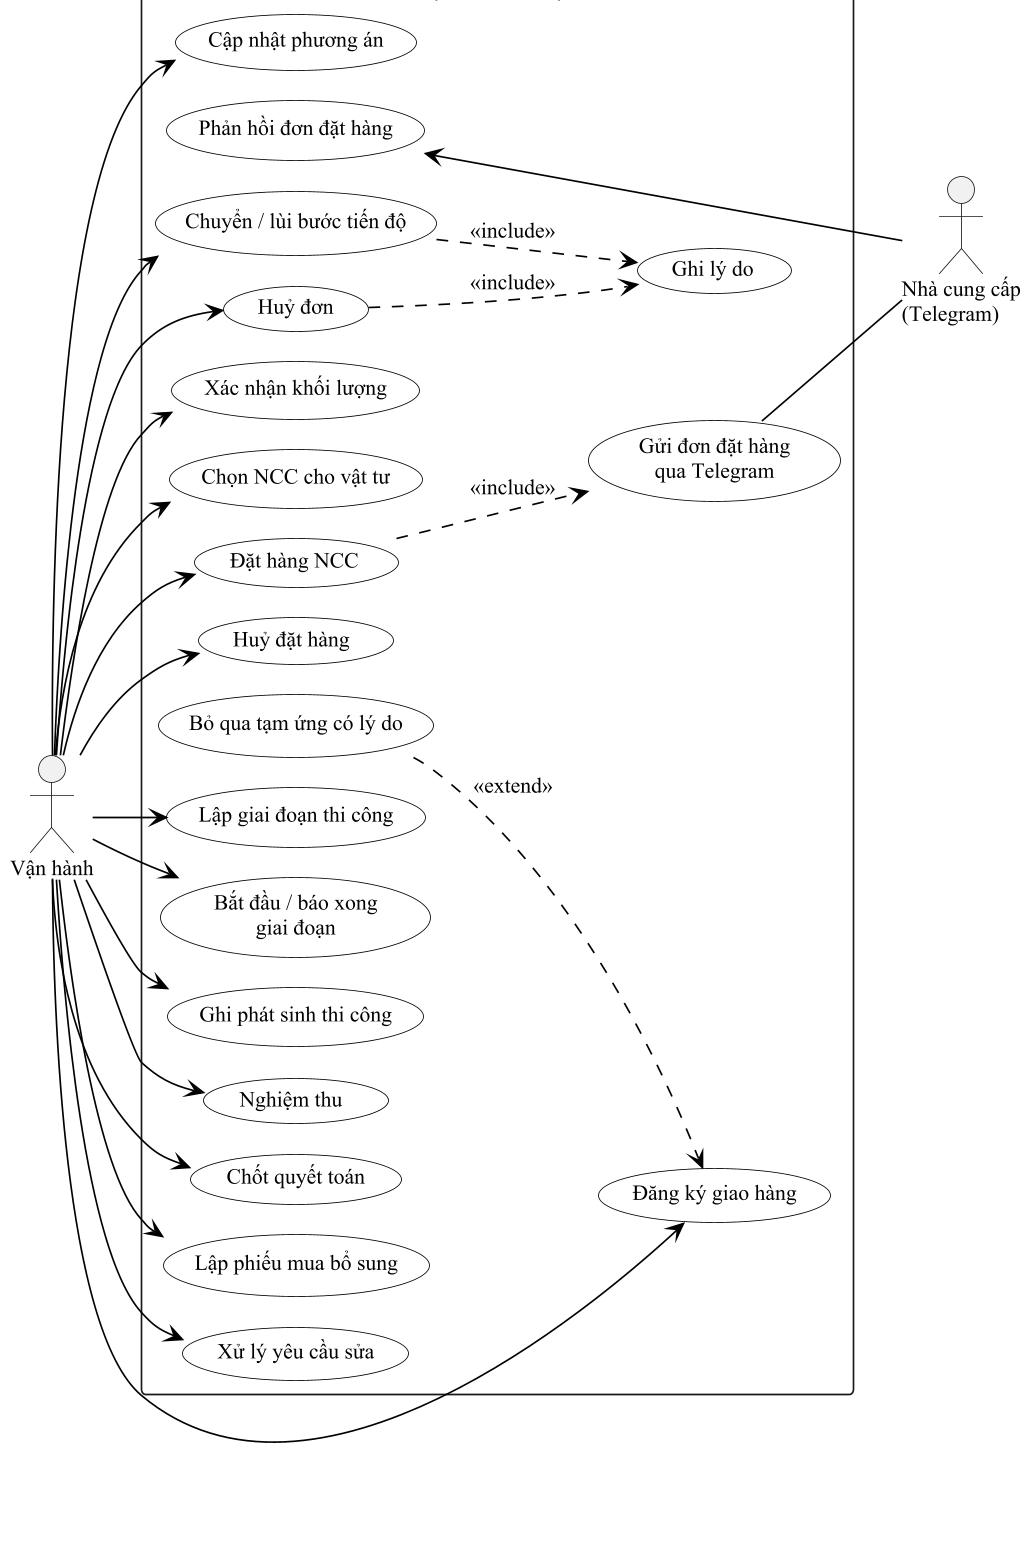

The diagram above was rendered by PlantUML. Its source (embedded in the PNG):
@startuml uc_vanhanh
!pragma layout smetana
skinparam dpi 160
skinparam defaultFontName "Times New Roman"
skinparam defaultFontSize 13
skinparam shadowing false
skinparam monochrome true
skinparam packageStyle rectangle
skinparam usecaseBackgroundColor white
skinparam usecaseBorderColor black
skinparam ArrowColor black
skinparam sequenceMessageAlign left
skinparam maxMessageSize 260
hide footbox
left to right direction
actor "Vận hành" as VH
actor "Nhà cung cấp\n(Telegram)" as NCC
rectangle "Phân hệ nhân viên vận hành" {
  usecase "Cập nhật phương án" as PA
  usecase "Chuyển / lùi bước tiến độ" as CB
  usecase "Ghi lý do" as LD
  usecase "Huỷ đơn" as HUY
  usecase "Xác nhận khối lượng" as KL
  usecase "Chọn NCC cho vật tư" as CHON
  usecase "Đặt hàng NCC" as DAT
  usecase "Gửi đơn đặt hàng\nqua Telegram" as GUI
  usecase "Phản hồi đơn đặt hàng" as PH
  usecase "Huỷ đặt hàng" as HDAT
  usecase "Đăng ký giao hàng" as GH
  usecase "Bỏ qua tạm ứng có lý do" as BQ
  usecase "Lập giai đoạn thi công" as GD
  usecase "Bắt đầu / báo xong\ngiai đoạn" as BX
  usecase "Ghi phát sinh thi công" as PS
  usecase "Nghiệm thu" as NT
  usecase "Chốt quyết toán" as QT
  usecase "Lập phiếu mua bổ sung" as MBS
  usecase "Xử lý yêu cầu sửa" as XL
}
VH --> PA
VH --> CB
VH --> HUY
VH --> KL
VH --> CHON
VH --> DAT
VH --> HDAT
VH --> GH
VH --> GD
VH --> BX
VH --> PS
VH --> NT
VH --> QT
VH --> MBS
VH --> XL
CB ..> LD : <<include>>
HUY ..> LD : <<include>>
DAT ..> GUI : <<include>>
GUI -- NCC
NCC --> PH
BQ ..> GH : <<extend>>
@enduml